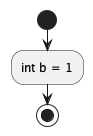

The diagram above was rendered by PlantUML. Its source (embedded in the PNG):
@startuml
!pragma useVerticalIf on
start
:int b = 1;
stop
@enduml